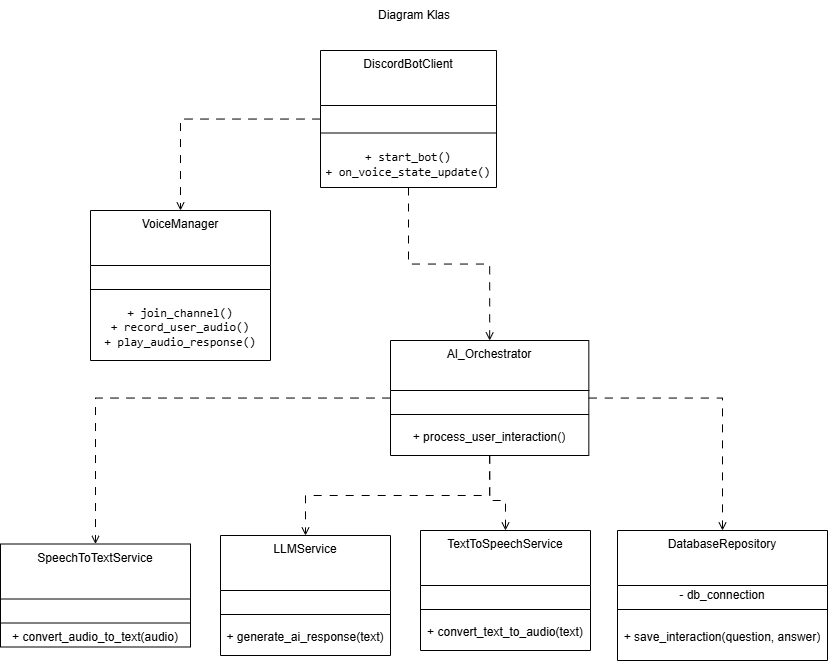

The diagram above was exported from draw.io. Its source (the exported page's mxGraphModel, read from the mxfile embedded in the PNG):
<mxGraphModel dx="1296" dy="688" grid="1" gridSize="10" guides="1" tooltips="1" connect="1" arrows="1" fold="1" page="1" pageScale="1" pageWidth="827" pageHeight="1169" math="0" shadow="0">
  <root>
    <mxCell id="0" />
    <mxCell id="1" parent="0" />
    <mxCell id="zQn84aOGd26GkngtBeVN-1" parent="1" style="text;html=1;whiteSpace=wrap;strokeColor=none;fillColor=none;align=center;verticalAlign=middle;rounded=0;" value="Diagram Klas" vertex="1">
      <mxGeometry height="30" width="100" x="364" y="30" as="geometry" />
    </mxCell>
    <mxCell id="zQn84aOGd26GkngtBeVN-10" parent="1" style="swimlane;fontStyle=0;align=center;verticalAlign=top;childLayout=stackLayout;horizontal=1;startSize=55;horizontalStack=0;resizeParent=1;resizeParentMax=0;resizeLast=0;collapsible=0;marginBottom=0;html=1;whiteSpace=wrap;" value="VoiceManager" vertex="1">
      <mxGeometry height="150" width="180" x="90" y="240" as="geometry" />
    </mxCell>
    <mxCell id="zQn84aOGd26GkngtBeVN-11" parent="zQn84aOGd26GkngtBeVN-10" style="text;html=1;strokeColor=none;fillColor=none;align=center;verticalAlign=middle;spacingLeft=4;spacingRight=4;overflow=hidden;rotatable=0;points=[[0,0.5],[1,0.5]];portConstraint=eastwest;whiteSpace=wrap;" value="&amp;nbsp;" vertex="1">
      <mxGeometry height="20" width="180" y="55" as="geometry" />
    </mxCell>
    <mxCell id="zQn84aOGd26GkngtBeVN-15" parent="zQn84aOGd26GkngtBeVN-10" style="line;strokeWidth=1;fillColor=none;align=left;verticalAlign=middle;spacingTop=-1;spacingLeft=3;spacingRight=3;rotatable=0;labelPosition=right;points=[];portConstraint=eastwest;" value="" vertex="1">
      <mxGeometry height="8" width="180" y="75" as="geometry" />
    </mxCell>
    <mxCell id="zQn84aOGd26GkngtBeVN-16" parent="zQn84aOGd26GkngtBeVN-10" style="text;html=1;strokeColor=none;fillColor=none;align=center;verticalAlign=middle;spacingLeft=4;spacingRight=4;overflow=hidden;rotatable=0;points=[[0,0.5],[1,0.5]];portConstraint=eastwest;whiteSpace=wrap;" value="&lt;code data-path-to-node=&quot;7,2,0&quot; data-index-in-node=&quot;21&quot;&gt;+ join_channel()&lt;/code&gt;&lt;br/&gt;&lt;code data-path-to-node=&quot;7,2,0&quot; data-index-in-node=&quot;38&quot;&gt;+ record_user_audio()&lt;/code&gt;&lt;br/&gt;&lt;code data-path-to-node=&quot;7,2,0&quot; data-index-in-node=&quot;60&quot;&gt;+ play_audio_response()&lt;/code&gt;" vertex="1">
      <mxGeometry height="67" width="180" y="83" as="geometry" />
    </mxCell>
    <mxCell id="zQn84aOGd26GkngtBeVN-18" parent="1" style="swimlane;fontStyle=0;align=center;verticalAlign=top;childLayout=stackLayout;horizontal=1;startSize=55;horizontalStack=0;resizeParent=1;resizeParentMax=0;resizeLast=0;collapsible=0;marginBottom=0;html=1;whiteSpace=wrap;" value="LLMService" vertex="1">
      <mxGeometry height="120" width="170" x="220" y="565" as="geometry" />
    </mxCell>
    <mxCell id="zQn84aOGd26GkngtBeVN-19" parent="zQn84aOGd26GkngtBeVN-18" style="text;html=1;strokeColor=none;fillColor=none;align=center;verticalAlign=middle;spacingLeft=4;spacingRight=4;overflow=hidden;rotatable=0;points=[[0,0.5],[1,0.5]];portConstraint=eastwest;whiteSpace=wrap;" value="&amp;nbsp;" vertex="1">
      <mxGeometry height="20" width="170" y="55" as="geometry" />
    </mxCell>
    <mxCell id="zQn84aOGd26GkngtBeVN-23" parent="zQn84aOGd26GkngtBeVN-18" style="line;strokeWidth=1;fillColor=none;align=left;verticalAlign=middle;spacingTop=-1;spacingLeft=3;spacingRight=3;rotatable=0;labelPosition=right;points=[];portConstraint=eastwest;" value="" vertex="1">
      <mxGeometry height="8" width="170" y="75" as="geometry" />
    </mxCell>
    <mxCell id="zQn84aOGd26GkngtBeVN-24" parent="zQn84aOGd26GkngtBeVN-18" style="text;html=1;strokeColor=none;fillColor=none;align=center;verticalAlign=middle;spacingLeft=4;spacingRight=4;overflow=hidden;rotatable=0;points=[[0,0.5],[1,0.5]];portConstraint=eastwest;whiteSpace=wrap;" value="+ generate_ai_response(text)" vertex="1">
      <mxGeometry height="37" width="170" y="83" as="geometry" />
    </mxCell>
    <mxCell id="zQn84aOGd26GkngtBeVN-26" parent="1" style="swimlane;fontStyle=0;align=center;verticalAlign=top;childLayout=stackLayout;horizontal=1;startSize=55;horizontalStack=0;resizeParent=1;resizeParentMax=0;resizeLast=0;collapsible=0;marginBottom=0;html=1;whiteSpace=wrap;" value="SpeechToTextService" vertex="1">
      <mxGeometry height="103" width="190" y="573.5" as="geometry" />
    </mxCell>
    <mxCell id="zQn84aOGd26GkngtBeVN-27" parent="zQn84aOGd26GkngtBeVN-26" style="text;html=1;strokeColor=none;fillColor=none;align=center;verticalAlign=middle;spacingLeft=4;spacingRight=4;overflow=hidden;rotatable=0;points=[[0,0.5],[1,0.5]];portConstraint=eastwest;whiteSpace=wrap;" value="&amp;nbsp;" vertex="1">
      <mxGeometry height="20" width="190" y="55" as="geometry" />
    </mxCell>
    <mxCell id="zQn84aOGd26GkngtBeVN-31" parent="zQn84aOGd26GkngtBeVN-26" style="line;strokeWidth=1;fillColor=none;align=left;verticalAlign=middle;spacingTop=-1;spacingLeft=3;spacingRight=3;rotatable=0;labelPosition=right;points=[];portConstraint=eastwest;" value="" vertex="1">
      <mxGeometry height="8" width="190" y="75" as="geometry" />
    </mxCell>
    <mxCell id="zQn84aOGd26GkngtBeVN-32" parent="zQn84aOGd26GkngtBeVN-26" style="text;html=1;strokeColor=none;fillColor=none;align=center;verticalAlign=middle;spacingLeft=4;spacingRight=4;overflow=hidden;rotatable=0;points=[[0,0.5],[1,0.5]];portConstraint=eastwest;whiteSpace=wrap;" value="+ convert_audio_to_text(audio)" vertex="1">
      <mxGeometry height="20" width="190" y="83" as="geometry" />
    </mxCell>
    <mxCell id="zQn84aOGd26GkngtBeVN-34" parent="1" style="swimlane;fontStyle=0;align=center;verticalAlign=top;childLayout=stackLayout;horizontal=1;startSize=55;horizontalStack=0;resizeParent=1;resizeParentMax=0;resizeLast=0;collapsible=0;marginBottom=0;html=1;whiteSpace=wrap;" value="TextToSpeechService" vertex="1">
      <mxGeometry height="120" width="170" x="420" y="560" as="geometry" />
    </mxCell>
    <mxCell id="zQn84aOGd26GkngtBeVN-35" parent="zQn84aOGd26GkngtBeVN-34" style="text;html=1;strokeColor=none;fillColor=none;align=center;verticalAlign=middle;spacingLeft=4;spacingRight=4;overflow=hidden;rotatable=0;points=[[0,0.5],[1,0.5]];portConstraint=eastwest;whiteSpace=wrap;" value="&amp;nbsp;" vertex="1">
      <mxGeometry height="20" width="170" y="55" as="geometry" />
    </mxCell>
    <mxCell id="zQn84aOGd26GkngtBeVN-39" parent="zQn84aOGd26GkngtBeVN-34" style="line;strokeWidth=1;fillColor=none;align=left;verticalAlign=middle;spacingTop=-1;spacingLeft=3;spacingRight=3;rotatable=0;labelPosition=right;points=[];portConstraint=eastwest;" value="" vertex="1">
      <mxGeometry height="8" width="170" y="75" as="geometry" />
    </mxCell>
    <mxCell id="zQn84aOGd26GkngtBeVN-40" parent="zQn84aOGd26GkngtBeVN-34" style="text;html=1;strokeColor=none;fillColor=none;align=center;verticalAlign=middle;spacingLeft=4;spacingRight=4;overflow=hidden;rotatable=0;points=[[0,0.5],[1,0.5]];portConstraint=eastwest;whiteSpace=wrap;" value="+ convert_text_to_audio(text)" vertex="1">
      <mxGeometry height="37" width="170" y="83" as="geometry" />
    </mxCell>
    <mxCell id="zQn84aOGd26GkngtBeVN-85" edge="1" parent="1" source="zQn84aOGd26GkngtBeVN-42" style="edgeStyle=orthogonalEdgeStyle;rounded=0;orthogonalLoop=1;jettySize=auto;html=1;entryX=0.5;entryY=0;entryDx=0;entryDy=0;dashed=1;dashPattern=8 8;endArrow=open;endFill=0;" target="zQn84aOGd26GkngtBeVN-34">
      <mxGeometry relative="1" as="geometry">
        <Array as="points">
          <mxPoint x="489" y="530" />
          <mxPoint x="505" y="530" />
        </Array>
      </mxGeometry>
    </mxCell>
    <mxCell id="zQn84aOGd26GkngtBeVN-86" edge="1" parent="1" source="zQn84aOGd26GkngtBeVN-42" style="edgeStyle=orthogonalEdgeStyle;rounded=0;orthogonalLoop=1;jettySize=auto;html=1;entryX=0.5;entryY=0;entryDx=0;entryDy=0;dashed=1;dashPattern=8 8;endArrow=open;endFill=0;" target="zQn84aOGd26GkngtBeVN-59">
      <mxGeometry relative="1" as="geometry" />
    </mxCell>
    <mxCell id="zQn84aOGd26GkngtBeVN-87" edge="1" parent="1" source="zQn84aOGd26GkngtBeVN-42" style="edgeStyle=orthogonalEdgeStyle;rounded=0;orthogonalLoop=1;jettySize=auto;html=1;entryX=0.5;entryY=0;entryDx=0;entryDy=0;dashed=1;dashPattern=8 8;endArrow=open;endFill=0;" target="zQn84aOGd26GkngtBeVN-18">
      <mxGeometry relative="1" as="geometry" />
    </mxCell>
    <mxCell id="zQn84aOGd26GkngtBeVN-88" edge="1" parent="1" source="zQn84aOGd26GkngtBeVN-42" style="edgeStyle=orthogonalEdgeStyle;rounded=0;orthogonalLoop=1;jettySize=auto;html=1;dashed=1;dashPattern=8 8;endArrow=open;endFill=0;" target="zQn84aOGd26GkngtBeVN-26">
      <mxGeometry relative="1" as="geometry" />
    </mxCell>
    <mxCell id="zQn84aOGd26GkngtBeVN-42" parent="1" style="swimlane;fontStyle=0;align=center;verticalAlign=top;childLayout=stackLayout;horizontal=1;startSize=50;horizontalStack=0;resizeParent=1;resizeParentMax=0;resizeLast=0;collapsible=0;marginBottom=0;html=1;whiteSpace=wrap;" value="AI_Orchestrator" vertex="1">
      <mxGeometry height="115" width="198.33" x="390" y="370" as="geometry" />
    </mxCell>
    <mxCell id="zQn84aOGd26GkngtBeVN-43" parent="zQn84aOGd26GkngtBeVN-42" style="text;html=1;strokeColor=none;fillColor=none;align=center;verticalAlign=middle;spacingLeft=4;spacingRight=4;overflow=hidden;rotatable=0;points=[[0,0.5],[1,0.5]];portConstraint=eastwest;whiteSpace=wrap;" value="&amp;nbsp;" vertex="1">
      <mxGeometry height="20" width="198.33" y="50" as="geometry" />
    </mxCell>
    <mxCell id="zQn84aOGd26GkngtBeVN-47" parent="zQn84aOGd26GkngtBeVN-42" style="line;strokeWidth=1;fillColor=none;align=left;verticalAlign=middle;spacingTop=-1;spacingLeft=3;spacingRight=3;rotatable=0;labelPosition=right;points=[];portConstraint=eastwest;" value="" vertex="1">
      <mxGeometry height="8" width="198.33" y="70" as="geometry" />
    </mxCell>
    <mxCell id="zQn84aOGd26GkngtBeVN-48" parent="zQn84aOGd26GkngtBeVN-42" style="text;html=1;strokeColor=none;fillColor=none;align=center;verticalAlign=middle;spacingLeft=4;spacingRight=4;overflow=hidden;rotatable=0;points=[[0,0.5],[1,0.5]];portConstraint=eastwest;whiteSpace=wrap;" value="+ process_user_interaction()" vertex="1">
      <mxGeometry height="37" width="198.33" y="78" as="geometry" />
    </mxCell>
    <mxCell id="zQn84aOGd26GkngtBeVN-59" parent="1" style="swimlane;fontStyle=0;align=center;verticalAlign=top;childLayout=stackLayout;horizontal=1;startSize=55;horizontalStack=0;resizeParent=1;resizeParentMax=0;resizeLast=0;collapsible=0;marginBottom=0;html=1;whiteSpace=wrap;" value="DatabaseRepository" vertex="1">
      <mxGeometry height="130" width="210" x="617" y="560" as="geometry" />
    </mxCell>
    <mxCell id="zQn84aOGd26GkngtBeVN-60" parent="zQn84aOGd26GkngtBeVN-59" style="text;html=1;strokeColor=none;fillColor=none;align=center;verticalAlign=middle;spacingLeft=4;spacingRight=4;overflow=hidden;rotatable=0;points=[[0,0.5],[1,0.5]];portConstraint=eastwest;whiteSpace=wrap;" value="- db_connection" vertex="1">
      <mxGeometry height="20" width="210" y="55" as="geometry" />
    </mxCell>
    <mxCell id="zQn84aOGd26GkngtBeVN-64" parent="zQn84aOGd26GkngtBeVN-59" style="line;strokeWidth=1;fillColor=none;align=left;verticalAlign=middle;spacingTop=-1;spacingLeft=3;spacingRight=3;rotatable=0;labelPosition=right;points=[];portConstraint=eastwest;" value="" vertex="1">
      <mxGeometry height="8" width="210" y="75" as="geometry" />
    </mxCell>
    <mxCell id="zQn84aOGd26GkngtBeVN-65" parent="zQn84aOGd26GkngtBeVN-59" style="text;html=1;strokeColor=none;fillColor=none;align=center;verticalAlign=middle;spacingLeft=4;spacingRight=4;overflow=hidden;rotatable=0;points=[[0,0.5],[1,0.5]];portConstraint=eastwest;whiteSpace=wrap;" value="&lt;div&gt;&lt;span style=&quot;background-color: transparent; color: light-dark(rgb(0, 0, 0), rgb(255, 255, 255));&quot;&gt;+ save_interaction(question, answer)&lt;/span&gt;&lt;/div&gt;" vertex="1">
      <mxGeometry height="47" width="210" y="83" as="geometry" />
    </mxCell>
    <mxCell id="zQn84aOGd26GkngtBeVN-82" edge="1" parent="1" source="zQn84aOGd26GkngtBeVN-73" style="edgeStyle=orthogonalEdgeStyle;rounded=0;orthogonalLoop=1;jettySize=auto;html=1;entryX=0.5;entryY=0;entryDx=0;entryDy=0;dashed=1;dashPattern=8 8;endArrow=open;endFill=0;" target="zQn84aOGd26GkngtBeVN-10">
      <mxGeometry relative="1" as="geometry" />
    </mxCell>
    <mxCell id="zQn84aOGd26GkngtBeVN-83" edge="1" parent="1" source="zQn84aOGd26GkngtBeVN-73" style="edgeStyle=orthogonalEdgeStyle;rounded=0;orthogonalLoop=1;jettySize=auto;html=1;entryX=0.5;entryY=0;entryDx=0;entryDy=0;dashed=1;dashPattern=8 8;endArrow=open;endFill=0;" target="zQn84aOGd26GkngtBeVN-42">
      <mxGeometry relative="1" as="geometry" />
    </mxCell>
    <mxCell id="zQn84aOGd26GkngtBeVN-73" parent="1" style="swimlane;fontStyle=0;align=center;verticalAlign=top;childLayout=stackLayout;horizontal=1;startSize=55;horizontalStack=0;resizeParent=1;resizeParentMax=0;resizeLast=0;collapsible=0;marginBottom=0;html=1;whiteSpace=wrap;" value="DiscordBotClient" vertex="1">
      <mxGeometry height="137" width="176" x="320" y="80" as="geometry" />
    </mxCell>
    <mxCell id="zQn84aOGd26GkngtBeVN-74" parent="zQn84aOGd26GkngtBeVN-73" style="text;html=1;strokeColor=none;fillColor=none;align=center;verticalAlign=middle;spacingLeft=4;spacingRight=4;overflow=hidden;rotatable=0;points=[[0,0.5],[1,0.5]];portConstraint=eastwest;whiteSpace=wrap;" value="&amp;nbsp;" vertex="1">
      <mxGeometry height="20" width="176" y="55" as="geometry" />
    </mxCell>
    <mxCell id="zQn84aOGd26GkngtBeVN-78" parent="zQn84aOGd26GkngtBeVN-73" style="line;strokeWidth=1;fillColor=none;align=left;verticalAlign=middle;spacingTop=-1;spacingLeft=3;spacingRight=3;rotatable=0;labelPosition=right;points=[];portConstraint=eastwest;" value="" vertex="1">
      <mxGeometry height="15" width="176" y="75" as="geometry" />
    </mxCell>
    <mxCell id="zQn84aOGd26GkngtBeVN-79" parent="zQn84aOGd26GkngtBeVN-73" style="text;html=1;strokeColor=none;fillColor=none;align=center;verticalAlign=middle;spacingLeft=4;spacingRight=4;overflow=hidden;rotatable=0;points=[[0,0.5],[1,0.5]];portConstraint=eastwest;whiteSpace=wrap;" value="&lt;code data-path-to-node=&quot;5,2,0&quot; data-index-in-node=&quot;21&quot;&gt;+ start_bot()&lt;/code&gt;&lt;br/&gt;&lt;code data-path-to-node=&quot;5,2,0&quot; data-index-in-node=&quot;35&quot;&gt;+ on_voice_state_update()&lt;/code&gt;" vertex="1">
      <mxGeometry height="47" width="176" y="90" as="geometry" />
    </mxCell>
  </root>
</mxGraphModel>